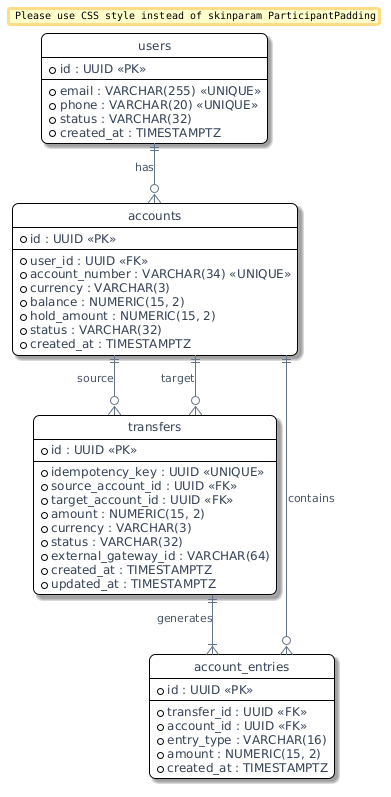

The diagram above was rendered by PlantUML. Its source (embedded in the PNG):
@startuml
!theme plain
' --- PlantUML Viewer: visual theme (auto) ---
' --- style only (spacing from your file) ---
skinparam defaultFontName "DejaVu Sans"
skinparam defaultFontSize 12
skinparam defaultFontColor #334155
skinparam ArrowFontName "DejaVu Sans"
skinparam ArrowFontSize 11
skinparam ArrowFontColor #475569
skinparam ArrowFontStyle normal
skinparam TitleFontName "DejaVu Sans"
skinparam TitleFontSize 15
skinparam TitleFontColor #0f172a
skinparam LegendFontName "DejaVu Sans"
skinparam LegendFontSize 11
skinparam LegendFontColor #334155
skinparam ParticipantFontName "DejaVu Sans"
skinparam ParticipantFontSize 12
skinparam ParticipantFontColor #334155
skinparam MessageFontName "DejaVu Sans"
skinparam MessageFontSize 12
skinparam MessageFontColor #334155
skinparam shadowing true
skinparam roundcorner 12
skinparam ArrowColor #64748B
skinparam ArrowThickness 1
skinparam stereotypeCBackgroundColor #E0F2FE
skinparam stereotypeCFontColor #0369A1
skinparam ParticipantBackgroundColor #F8FAFC
skinparam ActorBackgroundColor #EFF6FF
skinparam DatabaseBackgroundColor #ECFDF5
skinparam BoundaryBackgroundColor #F5F3FF
skinparam ParticipantPadding 12
skinparam BoxPadding 10
' --- stereotype accents ---
skinparam participant<<PK>> {
  BackgroundColor #FFF7ED
  BorderColor #FDBA74
}
skinparam participant<<UNIQUE>> {
  BackgroundColor #E0F2FE
  BorderColor #7DD3FC
}
skinparam participant<<FK>> {
  BackgroundColor #ECFEFF
  BorderColor #67E8F9
}
hide circle
skinparam linetype ortho

entity "users" as users {
  * id : UUID <<PK>>
  --
  * email : VARCHAR(255) <<UNIQUE>>
  * phone : VARCHAR(20) <<UNIQUE>>
  * status : VARCHAR(32)
  * created_at : TIMESTAMPTZ
}

entity "accounts" as accounts {
  * id : UUID <<PK>>
  --
  * user_id : UUID <<FK>>
  * account_number : VARCHAR(34) <<UNIQUE>>
  * currency : VARCHAR(3)
  * balance : NUMERIC(15, 2)
  * hold_amount : NUMERIC(15, 2)
  * status : VARCHAR(32)
  * created_at : TIMESTAMPTZ
}

entity "transfers" as transfers {
  * id : UUID <<PK>>
  --
  * idempotency_key : UUID <<UNIQUE>>
  * source_account_id : UUID <<FK>>
  * target_account_id : UUID <<FK>>
  * amount : NUMERIC(15, 2)
  * currency : VARCHAR(3)
  * status : VARCHAR(32)
  * external_gateway_id : VARCHAR(64)
  * created_at : TIMESTAMPTZ
  * updated_at : TIMESTAMPTZ
}

entity "account_entries" as entries {
  * id : UUID <<PK>>
  --
  * transfer_id : UUID <<FK>>
  * account_id : UUID <<FK>>
  * entry_type : VARCHAR(16)
  * amount : NUMERIC(15, 2)
  * created_at : TIMESTAMPTZ
}

users ||--o{ accounts : "has"
accounts ||--o{ transfers : "source"
accounts ||--o{ transfers : "target"
transfers ||--|{ entries : "generates"
accounts ||--o{ entries : "contains"
@enduml